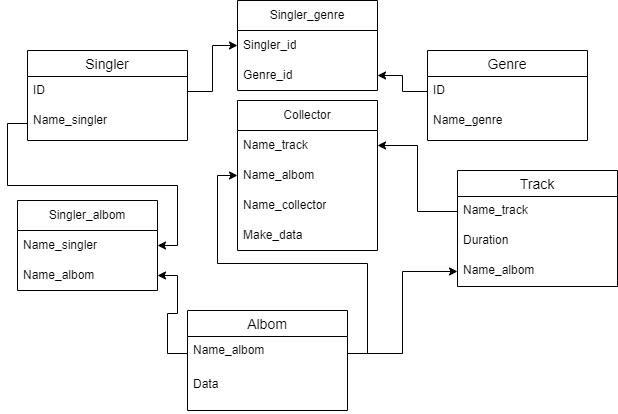

The diagram above was exported from draw.io. Its source (the exported page's mxGraphModel, read from the mxfile embedded in the PNG):
<mxGraphModel dx="1002" dy="575" grid="1" gridSize="10" guides="1" tooltips="1" connect="1" arrows="1" fold="1" page="1" pageScale="1" pageWidth="827" pageHeight="1169" math="0" shadow="0">
  <root>
    <mxCell id="0" />
    <mxCell id="1" parent="0" />
    <mxCell id="MBYyWXIg7oANRmWHzjXG-1" value="Genre" style="swimlane;fontStyle=0;childLayout=stackLayout;horizontal=1;startSize=26;horizontalStack=0;resizeParent=1;resizeParentMax=0;resizeLast=0;collapsible=1;marginBottom=0;align=center;fontSize=14;" parent="1" vertex="1">
      <mxGeometry x="510" y="110" width="160" height="90" as="geometry" />
    </mxCell>
    <mxCell id="MBYyWXIg7oANRmWHzjXG-2" value="ID" style="text;strokeColor=none;fillColor=none;spacingLeft=4;spacingRight=4;overflow=hidden;rotatable=0;points=[[0,0.5],[1,0.5]];portConstraint=eastwest;fontSize=12;whiteSpace=wrap;html=1;" parent="MBYyWXIg7oANRmWHzjXG-1" vertex="1">
      <mxGeometry y="26" width="160" height="30" as="geometry" />
    </mxCell>
    <mxCell id="MBYyWXIg7oANRmWHzjXG-3" value="Name_genre" style="text;strokeColor=none;fillColor=none;spacingLeft=4;spacingRight=4;overflow=hidden;rotatable=0;points=[[0,0.5],[1,0.5]];portConstraint=eastwest;fontSize=12;whiteSpace=wrap;html=1;" parent="MBYyWXIg7oANRmWHzjXG-1" vertex="1">
      <mxGeometry y="56" width="160" height="34" as="geometry" />
    </mxCell>
    <mxCell id="MBYyWXIg7oANRmWHzjXG-5" value="Singler" style="swimlane;fontStyle=0;childLayout=stackLayout;horizontal=1;startSize=26;horizontalStack=0;resizeParent=1;resizeParentMax=0;resizeLast=0;collapsible=1;marginBottom=0;align=center;fontSize=14;" parent="1" vertex="1">
      <mxGeometry x="110" y="110" width="160" height="90" as="geometry" />
    </mxCell>
    <mxCell id="MBYyWXIg7oANRmWHzjXG-6" value="ID" style="text;strokeColor=none;fillColor=none;spacingLeft=4;spacingRight=4;overflow=hidden;rotatable=0;points=[[0,0.5],[1,0.5]];portConstraint=eastwest;fontSize=12;whiteSpace=wrap;html=1;" parent="MBYyWXIg7oANRmWHzjXG-5" vertex="1">
      <mxGeometry y="26" width="160" height="30" as="geometry" />
    </mxCell>
    <mxCell id="MBYyWXIg7oANRmWHzjXG-7" value="Name_singler" style="text;strokeColor=none;fillColor=none;spacingLeft=4;spacingRight=4;overflow=hidden;rotatable=0;points=[[0,0.5],[1,0.5]];portConstraint=eastwest;fontSize=12;whiteSpace=wrap;html=1;" parent="MBYyWXIg7oANRmWHzjXG-5" vertex="1">
      <mxGeometry y="56" width="160" height="34" as="geometry" />
    </mxCell>
    <mxCell id="MBYyWXIg7oANRmWHzjXG-9" value="Albom" style="swimlane;fontStyle=0;childLayout=stackLayout;horizontal=1;startSize=26;horizontalStack=0;resizeParent=1;resizeParentMax=0;resizeLast=0;collapsible=1;marginBottom=0;align=center;fontSize=14;" parent="1" vertex="1">
      <mxGeometry x="270" y="370" width="160" height="100" as="geometry" />
    </mxCell>
    <mxCell id="8YXH8IPOsS8ufpmRIJ_w-13" value="Name_albom" style="text;strokeColor=none;fillColor=none;spacingLeft=4;spacingRight=4;overflow=hidden;rotatable=0;points=[[0,0.5],[1,0.5]];portConstraint=eastwest;fontSize=12;whiteSpace=wrap;html=1;" vertex="1" parent="MBYyWXIg7oANRmWHzjXG-9">
      <mxGeometry y="26" width="160" height="34" as="geometry" />
    </mxCell>
    <mxCell id="MBYyWXIg7oANRmWHzjXG-18" value="Data" style="text;strokeColor=none;fillColor=none;spacingLeft=4;spacingRight=4;overflow=hidden;rotatable=0;points=[[0,0.5],[1,0.5]];portConstraint=eastwest;fontSize=12;whiteSpace=wrap;html=1;" parent="MBYyWXIg7oANRmWHzjXG-9" vertex="1">
      <mxGeometry y="60" width="160" height="40" as="geometry" />
    </mxCell>
    <mxCell id="MBYyWXIg7oANRmWHzjXG-13" style="edgeStyle=orthogonalEdgeStyle;rounded=0;orthogonalLoop=1;jettySize=auto;html=1;entryX=1;entryY=0.5;entryDx=0;entryDy=0;" parent="1" source="MBYyWXIg7oANRmWHzjXG-7" target="8YXH8IPOsS8ufpmRIJ_w-10" edge="1">
      <mxGeometry relative="1" as="geometry" />
    </mxCell>
    <mxCell id="MBYyWXIg7oANRmWHzjXG-14" value="Track" style="swimlane;fontStyle=0;childLayout=stackLayout;horizontal=1;startSize=26;horizontalStack=0;resizeParent=1;resizeParentMax=0;resizeLast=0;collapsible=1;marginBottom=0;align=center;fontSize=14;" parent="1" vertex="1">
      <mxGeometry x="540" y="230" width="160" height="116" as="geometry" />
    </mxCell>
    <mxCell id="MBYyWXIg7oANRmWHzjXG-15" value="Name_track" style="text;strokeColor=none;fillColor=none;spacingLeft=4;spacingRight=4;overflow=hidden;rotatable=0;points=[[0,0.5],[1,0.5]];portConstraint=eastwest;fontSize=12;whiteSpace=wrap;html=1;" parent="MBYyWXIg7oANRmWHzjXG-14" vertex="1">
      <mxGeometry y="26" width="160" height="30" as="geometry" />
    </mxCell>
    <mxCell id="MBYyWXIg7oANRmWHzjXG-16" value="Duration" style="text;strokeColor=none;fillColor=none;spacingLeft=4;spacingRight=4;overflow=hidden;rotatable=0;points=[[0,0.5],[1,0.5]];portConstraint=eastwest;fontSize=12;whiteSpace=wrap;html=1;" parent="MBYyWXIg7oANRmWHzjXG-14" vertex="1">
      <mxGeometry y="56" width="160" height="30" as="geometry" />
    </mxCell>
    <mxCell id="MBYyWXIg7oANRmWHzjXG-17" value="Name_albom" style="text;strokeColor=none;fillColor=none;spacingLeft=4;spacingRight=4;overflow=hidden;rotatable=0;points=[[0,0.5],[1,0.5]];portConstraint=eastwest;fontSize=12;whiteSpace=wrap;html=1;" parent="MBYyWXIg7oANRmWHzjXG-14" vertex="1">
      <mxGeometry y="86" width="160" height="30" as="geometry" />
    </mxCell>
    <mxCell id="MBYyWXIg7oANRmWHzjXG-19" style="edgeStyle=orthogonalEdgeStyle;rounded=0;orthogonalLoop=1;jettySize=auto;html=1;exitX=1;exitY=0.5;exitDx=0;exitDy=0;" parent="1" source="8YXH8IPOsS8ufpmRIJ_w-13" target="MBYyWXIg7oANRmWHzjXG-17" edge="1">
      <mxGeometry relative="1" as="geometry">
        <mxPoint x="451" y="400" as="sourcePoint" />
      </mxGeometry>
    </mxCell>
    <mxCell id="MBYyWXIg7oANRmWHzjXG-20" style="edgeStyle=orthogonalEdgeStyle;rounded=0;orthogonalLoop=1;jettySize=auto;html=1;entryX=1;entryY=0.5;entryDx=0;entryDy=0;" parent="1" source="MBYyWXIg7oANRmWHzjXG-2" target="8YXH8IPOsS8ufpmRIJ_w-5" edge="1">
      <mxGeometry relative="1" as="geometry" />
    </mxCell>
    <mxCell id="8YXH8IPOsS8ufpmRIJ_w-3" value="Singler_genre" style="swimlane;fontStyle=0;childLayout=stackLayout;horizontal=1;startSize=30;horizontalStack=0;resizeParent=1;resizeParentMax=0;resizeLast=0;collapsible=1;marginBottom=0;whiteSpace=wrap;html=1;" vertex="1" parent="1">
      <mxGeometry x="320" y="60" width="140" height="90" as="geometry" />
    </mxCell>
    <mxCell id="8YXH8IPOsS8ufpmRIJ_w-4" value="Singler_id" style="text;strokeColor=none;fillColor=none;align=left;verticalAlign=middle;spacingLeft=4;spacingRight=4;overflow=hidden;points=[[0,0.5],[1,0.5]];portConstraint=eastwest;rotatable=0;whiteSpace=wrap;html=1;" vertex="1" parent="8YXH8IPOsS8ufpmRIJ_w-3">
      <mxGeometry y="30" width="140" height="30" as="geometry" />
    </mxCell>
    <mxCell id="8YXH8IPOsS8ufpmRIJ_w-5" value="Genre_id" style="text;strokeColor=none;fillColor=none;align=left;verticalAlign=middle;spacingLeft=4;spacingRight=4;overflow=hidden;points=[[0,0.5],[1,0.5]];portConstraint=eastwest;rotatable=0;whiteSpace=wrap;html=1;" vertex="1" parent="8YXH8IPOsS8ufpmRIJ_w-3">
      <mxGeometry y="60" width="140" height="30" as="geometry" />
    </mxCell>
    <mxCell id="8YXH8IPOsS8ufpmRIJ_w-8" style="edgeStyle=orthogonalEdgeStyle;rounded=0;orthogonalLoop=1;jettySize=auto;html=1;exitX=1;exitY=0.5;exitDx=0;exitDy=0;entryX=0;entryY=0.5;entryDx=0;entryDy=0;" edge="1" parent="1" source="MBYyWXIg7oANRmWHzjXG-6" target="8YXH8IPOsS8ufpmRIJ_w-4">
      <mxGeometry relative="1" as="geometry" />
    </mxCell>
    <mxCell id="8YXH8IPOsS8ufpmRIJ_w-9" value="Singler_albom" style="swimlane;fontStyle=0;childLayout=stackLayout;horizontal=1;startSize=30;horizontalStack=0;resizeParent=1;resizeParentMax=0;resizeLast=0;collapsible=1;marginBottom=0;whiteSpace=wrap;html=1;" vertex="1" parent="1">
      <mxGeometry x="100" y="260" width="140" height="90" as="geometry" />
    </mxCell>
    <mxCell id="8YXH8IPOsS8ufpmRIJ_w-10" value="Name_singler" style="text;strokeColor=none;fillColor=none;align=left;verticalAlign=middle;spacingLeft=4;spacingRight=4;overflow=hidden;points=[[0,0.5],[1,0.5]];portConstraint=eastwest;rotatable=0;whiteSpace=wrap;html=1;" vertex="1" parent="8YXH8IPOsS8ufpmRIJ_w-9">
      <mxGeometry y="30" width="140" height="30" as="geometry" />
    </mxCell>
    <mxCell id="8YXH8IPOsS8ufpmRIJ_w-11" value="Name_albom" style="text;strokeColor=none;fillColor=none;align=left;verticalAlign=middle;spacingLeft=4;spacingRight=4;overflow=hidden;points=[[0,0.5],[1,0.5]];portConstraint=eastwest;rotatable=0;whiteSpace=wrap;html=1;" vertex="1" parent="8YXH8IPOsS8ufpmRIJ_w-9">
      <mxGeometry y="60" width="140" height="30" as="geometry" />
    </mxCell>
    <mxCell id="8YXH8IPOsS8ufpmRIJ_w-14" style="edgeStyle=orthogonalEdgeStyle;rounded=0;orthogonalLoop=1;jettySize=auto;html=1;entryX=1;entryY=0.5;entryDx=0;entryDy=0;" edge="1" parent="1" source="8YXH8IPOsS8ufpmRIJ_w-13" target="8YXH8IPOsS8ufpmRIJ_w-11">
      <mxGeometry relative="1" as="geometry" />
    </mxCell>
    <mxCell id="8YXH8IPOsS8ufpmRIJ_w-15" value="Collector" style="swimlane;fontStyle=0;childLayout=stackLayout;horizontal=1;startSize=30;horizontalStack=0;resizeParent=1;resizeParentMax=0;resizeLast=0;collapsible=1;marginBottom=0;whiteSpace=wrap;html=1;" vertex="1" parent="1">
      <mxGeometry x="320" y="160" width="140" height="150" as="geometry" />
    </mxCell>
    <mxCell id="8YXH8IPOsS8ufpmRIJ_w-16" value="Name_track" style="text;strokeColor=none;fillColor=none;align=left;verticalAlign=middle;spacingLeft=4;spacingRight=4;overflow=hidden;points=[[0,0.5],[1,0.5]];portConstraint=eastwest;rotatable=0;whiteSpace=wrap;html=1;" vertex="1" parent="8YXH8IPOsS8ufpmRIJ_w-15">
      <mxGeometry y="30" width="140" height="30" as="geometry" />
    </mxCell>
    <mxCell id="8YXH8IPOsS8ufpmRIJ_w-17" value="Name_albom" style="text;strokeColor=none;fillColor=none;align=left;verticalAlign=middle;spacingLeft=4;spacingRight=4;overflow=hidden;points=[[0,0.5],[1,0.5]];portConstraint=eastwest;rotatable=0;whiteSpace=wrap;html=1;" vertex="1" parent="8YXH8IPOsS8ufpmRIJ_w-15">
      <mxGeometry y="60" width="140" height="30" as="geometry" />
    </mxCell>
    <mxCell id="8YXH8IPOsS8ufpmRIJ_w-18" value="Name_collector" style="text;strokeColor=none;fillColor=none;align=left;verticalAlign=middle;spacingLeft=4;spacingRight=4;overflow=hidden;points=[[0,0.5],[1,0.5]];portConstraint=eastwest;rotatable=0;whiteSpace=wrap;html=1;" vertex="1" parent="8YXH8IPOsS8ufpmRIJ_w-15">
      <mxGeometry y="90" width="140" height="30" as="geometry" />
    </mxCell>
    <mxCell id="8YXH8IPOsS8ufpmRIJ_w-19" value="Make_data" style="text;strokeColor=none;fillColor=none;align=left;verticalAlign=middle;spacingLeft=4;spacingRight=4;overflow=hidden;points=[[0,0.5],[1,0.5]];portConstraint=eastwest;rotatable=0;whiteSpace=wrap;html=1;" vertex="1" parent="8YXH8IPOsS8ufpmRIJ_w-15">
      <mxGeometry y="120" width="140" height="30" as="geometry" />
    </mxCell>
    <mxCell id="8YXH8IPOsS8ufpmRIJ_w-20" style="edgeStyle=orthogonalEdgeStyle;rounded=0;orthogonalLoop=1;jettySize=auto;html=1;entryX=1;entryY=0.5;entryDx=0;entryDy=0;" edge="1" parent="1" source="MBYyWXIg7oANRmWHzjXG-15" target="8YXH8IPOsS8ufpmRIJ_w-16">
      <mxGeometry relative="1" as="geometry" />
    </mxCell>
    <mxCell id="8YXH8IPOsS8ufpmRIJ_w-21" style="edgeStyle=orthogonalEdgeStyle;rounded=0;orthogonalLoop=1;jettySize=auto;html=1;entryX=0;entryY=0.5;entryDx=0;entryDy=0;" edge="1" parent="1" source="8YXH8IPOsS8ufpmRIJ_w-13" target="8YXH8IPOsS8ufpmRIJ_w-17">
      <mxGeometry relative="1" as="geometry" />
    </mxCell>
  </root>
</mxGraphModel>